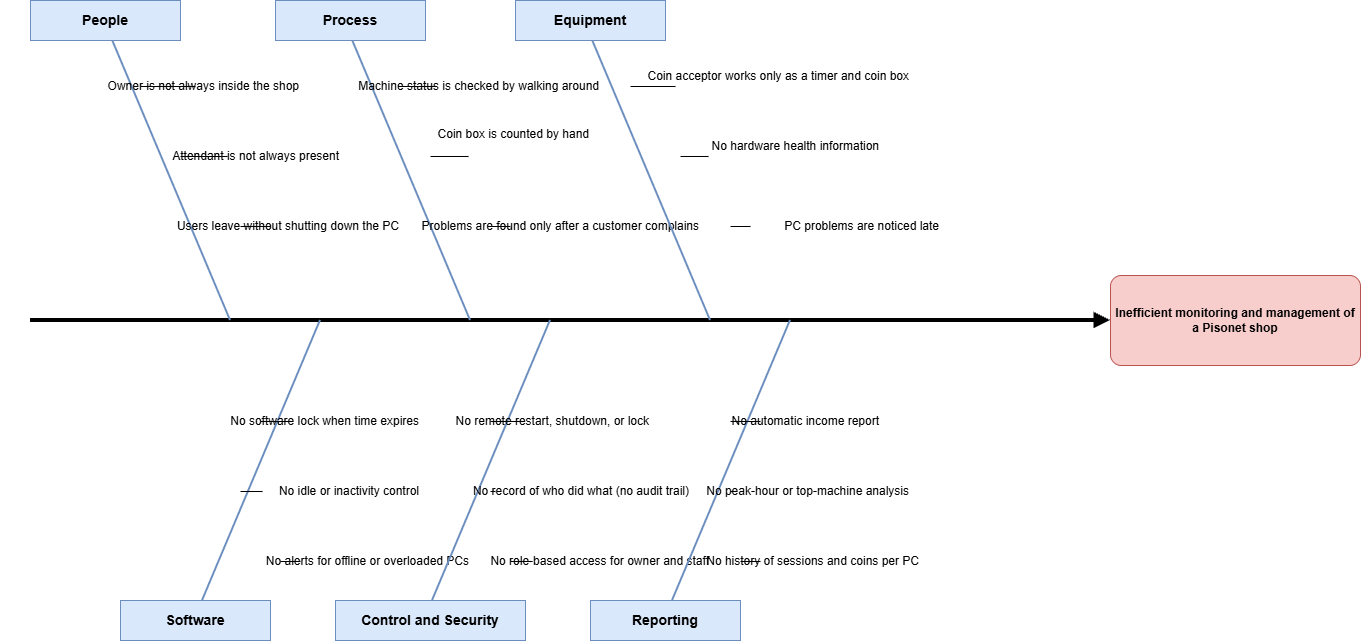

The diagram above was exported from draw.io. Its source (the exported page's mxGraphModel, read from the mxfile embedded in the PNG):
<mxGraphModel dx="1500" dy="866" grid="1" gridSize="10" guides="1" tooltips="1" connect="1" arrows="1" fold="1" page="1" pageScale="1" pageWidth="1400" pageHeight="750" math="0" shadow="0">
  <root>
    <mxCell id="0" />
    <mxCell id="1" parent="0" />
    <mxCell id="head" parent="1" style="rounded=1;whiteSpace=wrap;html=1;fillColor=#F8CECC;strokeColor=#B85450;fontSize=12;fontColor=#000000;arcSize=12;fontStyle=1;" value="Inefficient monitoring and management of a Pisonet shop" vertex="1">
      <mxGeometry height="90" width="250" x="1120" y="330" as="geometry" />
    </mxCell>
    <mxCell id="spine" edge="1" parent="1" style="endArrow=block;html=1;endFill=1;strokeWidth=4;strokeColor=#000000;rounded=0;" value="">
      <mxGeometry relative="1" as="geometry">
        <mxPoint x="40" y="375" as="sourcePoint" />
        <mxPoint x="1120" y="375" as="targetPoint" />
      </mxGeometry>
    </mxCell>
    <mxCell id="bone_people" edge="1" parent="1" style="endArrow=none;html=1;strokeWidth=2;strokeColor=#6C8EBF;rounded=0;" value="">
      <mxGeometry relative="1" as="geometry">
        <mxPoint x="240" y="375" as="sourcePoint" />
        <mxPoint x="120" y="90" as="targetPoint" />
      </mxGeometry>
    </mxCell>
    <mxCell id="cat_people" parent="1" style="rounded=0;whiteSpace=wrap;html=1;fillColor=#DAE8FC;strokeColor=#6C8EBF;fontSize=14;fontColor=#000000;fontStyle=1;" value="People" vertex="1">
      <mxGeometry height="40" width="150" x="40" y="55" as="geometry" />
    </mxCell>
    <mxCell id="people_c1" parent="1" style="text;html=1;fontSize=12;fontColor=#000000;align=right;verticalAlign=middle;" value="Owner is not always inside the shop" vertex="1">
      <mxGeometry height="22" width="300" x="10" y="130" as="geometry" />
    </mxCell>
    <mxCell id="people_l1" edge="1" parent="1" style="endArrow=none;html=1;strokeWidth=1;strokeColor=#000000;" value="">
      <mxGeometry relative="1" as="geometry">
        <mxPoint x="150" y="141" as="sourcePoint" />
        <mxPoint x="205" y="141" as="targetPoint" />
      </mxGeometry>
    </mxCell>
    <mxCell id="people_c2" parent="1" style="text;html=1;fontSize=12;fontColor=#000000;align=right;verticalAlign=middle;" value="Attendant is not always present" vertex="1">
      <mxGeometry height="22" width="300" x="50" y="200" as="geometry" />
    </mxCell>
    <mxCell id="people_l2" edge="1" parent="1" style="endArrow=none;html=1;strokeWidth=1;strokeColor=#000000;" value="">
      <mxGeometry relative="1" as="geometry">
        <mxPoint x="190" y="211" as="sourcePoint" />
        <mxPoint x="237" y="211" as="targetPoint" />
      </mxGeometry>
    </mxCell>
    <mxCell id="people_c3" parent="1" style="text;html=1;fontSize=12;fontColor=#000000;align=right;verticalAlign=middle;" value="Users leave without shutting down the PC" vertex="1">
      <mxGeometry height="22" width="330" x="80" y="270" as="geometry" />
    </mxCell>
    <mxCell id="people_l3" edge="1" parent="1" style="endArrow=none;html=1;strokeWidth=1;strokeColor=#000000;" value="">
      <mxGeometry relative="1" as="geometry">
        <mxPoint x="250" y="281" as="sourcePoint" />
        <mxPoint x="280" y="281" as="targetPoint" />
      </mxGeometry>
    </mxCell>
    <mxCell id="bone_process" edge="1" parent="1" style="endArrow=none;html=1;strokeWidth=2;strokeColor=#6C8EBF;rounded=0;" value="">
      <mxGeometry relative="1" as="geometry">
        <mxPoint x="480" y="375" as="sourcePoint" />
        <mxPoint x="360" y="90" as="targetPoint" />
      </mxGeometry>
    </mxCell>
    <mxCell id="cat_process" parent="1" style="rounded=0;whiteSpace=wrap;html=1;fillColor=#DAE8FC;strokeColor=#6C8EBF;fontSize=14;fontColor=#000000;fontStyle=1;" value="Process" vertex="1">
      <mxGeometry height="40" width="150" x="285" y="55" as="geometry" />
    </mxCell>
    <mxCell id="process_c1" parent="1" style="text;html=1;fontSize=12;fontColor=#000000;align=right;verticalAlign=middle;" value="Machine status is checked by walking around" vertex="1">
      <mxGeometry height="22" width="370" x="240" y="130" as="geometry" />
    </mxCell>
    <mxCell id="process_l1" edge="1" parent="1" style="endArrow=none;html=1;strokeWidth=1;strokeColor=#000000;" value="">
      <mxGeometry relative="1" as="geometry">
        <mxPoint x="410" y="141" as="sourcePoint" />
        <mxPoint x="445" y="141" as="targetPoint" />
      </mxGeometry>
    </mxCell>
    <mxCell id="process_c2" parent="1" style="text;html=1;fontSize=12;fontColor=#000000;align=right;verticalAlign=middle;" value="Coin box is counted by hand" vertex="1">
      <mxGeometry height="22" width="370" x="230" y="178" as="geometry" />
    </mxCell>
    <mxCell id="process_l2" edge="1" parent="1" style="endArrow=none;html=1;strokeWidth=1;strokeColor=#000000;" value="">
      <mxGeometry relative="1" as="geometry">
        <mxPoint x="440" y="211" as="sourcePoint" />
        <mxPoint x="478" y="211" as="targetPoint" />
      </mxGeometry>
    </mxCell>
    <mxCell id="process_c3" parent="1" style="text;html=1;fontSize=12;fontColor=#000000;align=right;verticalAlign=middle;" value="Problems are found only after a customer complains" vertex="1">
      <mxGeometry height="22" width="390" x="320" y="270" as="geometry" />
    </mxCell>
    <mxCell id="process_l3" edge="1" parent="1" style="endArrow=none;html=1;strokeWidth=1;strokeColor=#000000;" value="">
      <mxGeometry relative="1" as="geometry">
        <mxPoint x="500" y="281" as="sourcePoint" />
        <mxPoint x="520" y="281" as="targetPoint" />
      </mxGeometry>
    </mxCell>
    <mxCell id="bone_equipment" edge="1" parent="1" style="endArrow=none;html=1;strokeWidth=2;strokeColor=#6C8EBF;rounded=0;" value="">
      <mxGeometry relative="1" as="geometry">
        <mxPoint x="720" y="375" as="sourcePoint" />
        <mxPoint x="600" y="90" as="targetPoint" />
      </mxGeometry>
    </mxCell>
    <mxCell id="cat_equipment" parent="1" style="rounded=0;whiteSpace=wrap;html=1;fillColor=#DAE8FC;strokeColor=#6C8EBF;fontSize=14;fontColor=#000000;fontStyle=1;" value="Equipment" vertex="1">
      <mxGeometry height="40" width="150" x="525" y="55" as="geometry" />
    </mxCell>
    <mxCell id="equip_c1" parent="1" style="text;html=1;fontSize=12;fontColor=#000000;align=right;verticalAlign=middle;" value="Coin acceptor works only as a timer and coin box" vertex="1">
      <mxGeometry height="22" width="400" x="520" y="120" as="geometry" />
    </mxCell>
    <mxCell id="equip_l1" edge="1" parent="1" style="endArrow=none;html=1;strokeWidth=1;strokeColor=#000000;" value="">
      <mxGeometry relative="1" as="geometry">
        <mxPoint x="640" y="141" as="sourcePoint" />
        <mxPoint x="685" y="141" as="targetPoint" />
      </mxGeometry>
    </mxCell>
    <mxCell id="equip_c2" parent="1" style="text;html=1;fontSize=12;fontColor=#000000;align=right;verticalAlign=middle;" value="No hardware health information" vertex="1">
      <mxGeometry height="22" width="380" x="510" y="190" as="geometry" />
    </mxCell>
    <mxCell id="equip_l2" edge="1" parent="1" style="endArrow=none;html=1;strokeWidth=1;strokeColor=#000000;" value="">
      <mxGeometry relative="1" as="geometry">
        <mxPoint x="690" y="211" as="sourcePoint" />
        <mxPoint x="718" y="211" as="targetPoint" />
      </mxGeometry>
    </mxCell>
    <mxCell id="equip_c3" parent="1" style="text;html=1;fontSize=12;fontColor=#000000;align=right;verticalAlign=middle;" value="PC problems are noticed late" vertex="1">
      <mxGeometry height="22" width="370" x="580" y="270" as="geometry" />
    </mxCell>
    <mxCell id="equip_l3" edge="1" parent="1" style="endArrow=none;html=1;strokeWidth=1;strokeColor=#000000;" value="">
      <mxGeometry relative="1" as="geometry">
        <mxPoint x="740" y="281" as="sourcePoint" />
        <mxPoint x="760" y="281" as="targetPoint" />
      </mxGeometry>
    </mxCell>
    <mxCell id="bone_software" edge="1" parent="1" style="endArrow=none;html=1;strokeWidth=2;strokeColor=#6C8EBF;rounded=0;" value="">
      <mxGeometry relative="1" as="geometry">
        <mxPoint x="330" y="375" as="sourcePoint" />
        <mxPoint x="210" y="660" as="targetPoint" />
      </mxGeometry>
    </mxCell>
    <mxCell id="cat_software" parent="1" style="rounded=0;whiteSpace=wrap;html=1;fillColor=#DAE8FC;strokeColor=#6C8EBF;fontSize=14;fontColor=#000000;fontStyle=1;" value="Software" vertex="1">
      <mxGeometry height="40" width="150" x="130" y="655" as="geometry" />
    </mxCell>
    <mxCell id="soft_c1" parent="1" style="text;html=1;fontSize=12;fontColor=#000000;align=right;verticalAlign=middle;" value="No software lock when time expires" vertex="1">
      <mxGeometry height="22" width="360" x="70" y="465" as="geometry" />
    </mxCell>
    <mxCell id="soft_l1" edge="1" parent="1" style="endArrow=none;html=1;strokeWidth=1;strokeColor=#000000;" value="">
      <mxGeometry relative="1" as="geometry">
        <mxPoint x="270" y="476" as="sourcePoint" />
        <mxPoint x="300" y="476" as="targetPoint" />
      </mxGeometry>
    </mxCell>
    <mxCell id="soft_c2" parent="1" style="text;html=1;fontSize=12;fontColor=#000000;align=right;verticalAlign=middle;" value="No idle or inactivity control" vertex="1">
      <mxGeometry height="22" width="330" x="100" y="535" as="geometry" />
    </mxCell>
    <mxCell id="soft_l2" edge="1" parent="1" style="endArrow=none;html=1;strokeWidth=1;strokeColor=#000000;" value="">
      <mxGeometry relative="1" as="geometry">
        <mxPoint x="250" y="546" as="sourcePoint" />
        <mxPoint x="272" y="546" as="targetPoint" />
      </mxGeometry>
    </mxCell>
    <mxCell id="soft_c3" parent="1" style="text;html=1;fontSize=12;fontColor=#000000;align=right;verticalAlign=middle;" value="No alerts for offline or overloaded PCs" vertex="1">
      <mxGeometry height="22" width="360" x="120" y="605" as="geometry" />
    </mxCell>
    <mxCell id="soft_l3" edge="1" parent="1" style="endArrow=none;html=1;strokeWidth=1;strokeColor=#000000;" value="">
      <mxGeometry relative="1" as="geometry">
        <mxPoint x="290" y="616" as="sourcePoint" />
        <mxPoint x="310" y="616" as="targetPoint" />
      </mxGeometry>
    </mxCell>
    <mxCell id="bone_control" edge="1" parent="1" style="endArrow=none;html=1;strokeWidth=2;strokeColor=#6C8EBF;rounded=0;" value="">
      <mxGeometry relative="1" as="geometry">
        <mxPoint x="560" y="375" as="sourcePoint" />
        <mxPoint x="440" y="660" as="targetPoint" />
      </mxGeometry>
    </mxCell>
    <mxCell id="cat_control" parent="1" style="rounded=0;whiteSpace=wrap;html=1;fillColor=#DAE8FC;strokeColor=#6C8EBF;fontSize=14;fontColor=#000000;fontStyle=1;" value="Control and Security" vertex="1">
      <mxGeometry height="40" width="190" x="345" y="655" as="geometry" />
    </mxCell>
    <mxCell id="ctrl_c1" parent="1" style="text;html=1;fontSize=12;fontColor=#000000;align=right;verticalAlign=middle;" value="No remote restart, shutdown, or lock" vertex="1">
      <mxGeometry height="22" width="360" x="300" y="465" as="geometry" />
    </mxCell>
    <mxCell id="ctrl_l1" edge="1" parent="1" style="endArrow=none;html=1;strokeWidth=1;strokeColor=#000000;" value="">
      <mxGeometry relative="1" as="geometry">
        <mxPoint x="500" y="476" as="sourcePoint" />
        <mxPoint x="532" y="476" as="targetPoint" />
      </mxGeometry>
    </mxCell>
    <mxCell id="ctrl_c2" parent="1" style="text;html=1;fontSize=12;fontColor=#000000;align=right;verticalAlign=middle;" value="No record of who did what (no audit trail)" vertex="1">
      <mxGeometry height="22" width="380" x="320" y="535" as="geometry" />
    </mxCell>
    <mxCell id="ctrl_l2" edge="1" parent="1" style="endArrow=none;html=1;strokeWidth=1;strokeColor=#000000;" value="">
      <mxGeometry relative="1" as="geometry">
        <mxPoint x="500" y="546" as="sourcePoint" />
        <mxPoint x="505" y="546" as="targetPoint" />
      </mxGeometry>
    </mxCell>
    <mxCell id="ctrl_c3" parent="1" style="text;html=1;fontSize=12;fontColor=#000000;align=right;verticalAlign=middle;" value="No role-based access for owner and staff" vertex="1">
      <mxGeometry height="22" width="380" x="340" y="605" as="geometry" />
    </mxCell>
    <mxCell id="ctrl_l3" edge="1" parent="1" style="endArrow=none;html=1;strokeWidth=1;strokeColor=#000000;" value="">
      <mxGeometry relative="1" as="geometry">
        <mxPoint x="520" y="616" as="sourcePoint" />
        <mxPoint x="540" y="616" as="targetPoint" />
      </mxGeometry>
    </mxCell>
    <mxCell id="bone_reporting" edge="1" parent="1" style="endArrow=none;html=1;strokeWidth=2;strokeColor=#6C8EBF;rounded=0;" value="">
      <mxGeometry relative="1" as="geometry">
        <mxPoint x="800" y="375" as="sourcePoint" />
        <mxPoint x="680" y="660" as="targetPoint" />
      </mxGeometry>
    </mxCell>
    <mxCell id="cat_reporting" parent="1" style="rounded=0;whiteSpace=wrap;html=1;fillColor=#DAE8FC;strokeColor=#6C8EBF;fontSize=14;fontColor=#000000;fontStyle=1;" value="Reporting" vertex="1">
      <mxGeometry height="40" width="150" x="600" y="655" as="geometry" />
    </mxCell>
    <mxCell id="rep_c1" parent="1" style="text;html=1;fontSize=12;fontColor=#000000;align=right;verticalAlign=middle;" value="No automatic income report" vertex="1">
      <mxGeometry height="22" width="340" x="550" y="465" as="geometry" />
    </mxCell>
    <mxCell id="rep_l1" edge="1" parent="1" style="endArrow=none;html=1;strokeWidth=1;strokeColor=#000000;" value="">
      <mxGeometry relative="1" as="geometry">
        <mxPoint x="740" y="476" as="sourcePoint" />
        <mxPoint x="770" y="476" as="targetPoint" />
      </mxGeometry>
    </mxCell>
    <mxCell id="rep_c2" parent="1" style="text;html=1;fontSize=12;fontColor=#000000;align=right;verticalAlign=middle;" value="No peak-hour or top-machine analysis" vertex="1">
      <mxGeometry height="22" width="360" x="560" y="535" as="geometry" />
    </mxCell>
    <mxCell id="rep_l2" edge="1" parent="1" style="endArrow=none;html=1;strokeWidth=1;strokeColor=#000000;" value="">
      <mxGeometry relative="1" as="geometry">
        <mxPoint x="740" y="546" as="sourcePoint" />
        <mxPoint x="745" y="546" as="targetPoint" />
      </mxGeometry>
    </mxCell>
    <mxCell id="rep_c3" parent="1" style="text;html=1;fontSize=12;fontColor=#000000;align=right;verticalAlign=middle;" value="No history of sessions and coins per PC" vertex="1">
      <mxGeometry height="22" width="360" x="570" y="605" as="geometry" />
    </mxCell>
    <mxCell id="rep_l3" edge="1" parent="1" style="endArrow=none;html=1;strokeWidth=1;strokeColor=#000000;" value="">
      <mxGeometry relative="1" as="geometry">
        <mxPoint x="750" y="616" as="sourcePoint" />
        <mxPoint x="770" y="616" as="targetPoint" />
      </mxGeometry>
    </mxCell>
  </root>
</mxGraphModel>